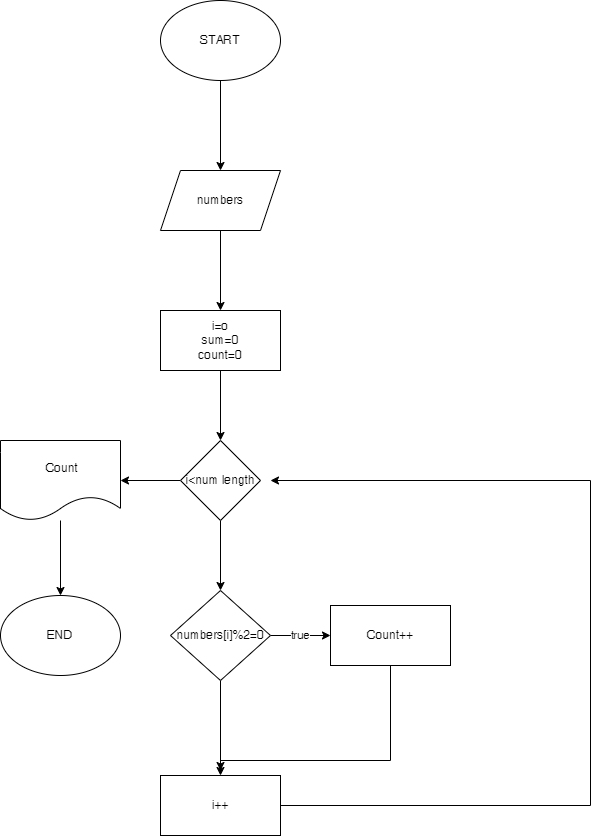

The diagram above was exported from draw.io. Its source (the exported page's mxGraphModel, read from the mxfile embedded in the PNG):
<mxGraphModel dx="880" dy="484" grid="1" gridSize="10" guides="1" tooltips="1" connect="1" arrows="1" fold="1" page="1" pageScale="1" pageWidth="827" pageHeight="1169" math="0" shadow="0">
  <root>
    <mxCell id="0" />
    <mxCell id="1" parent="0" />
    <mxCell id="5cwALfEvLFJBj3zwaYrg-3" value="" style="edgeStyle=orthogonalEdgeStyle;rounded=0;orthogonalLoop=1;jettySize=auto;html=1;" edge="1" parent="1" source="5cwALfEvLFJBj3zwaYrg-1" target="5cwALfEvLFJBj3zwaYrg-2">
      <mxGeometry relative="1" as="geometry" />
    </mxCell>
    <mxCell id="5cwALfEvLFJBj3zwaYrg-1" value="START" style="ellipse;whiteSpace=wrap;html=1;" vertex="1" parent="1">
      <mxGeometry x="220" y="20" width="120" height="80" as="geometry" />
    </mxCell>
    <mxCell id="5cwALfEvLFJBj3zwaYrg-5" value="" style="edgeStyle=orthogonalEdgeStyle;rounded=0;orthogonalLoop=1;jettySize=auto;html=1;" edge="1" parent="1" source="5cwALfEvLFJBj3zwaYrg-2" target="5cwALfEvLFJBj3zwaYrg-4">
      <mxGeometry relative="1" as="geometry" />
    </mxCell>
    <mxCell id="5cwALfEvLFJBj3zwaYrg-2" value="numbers" style="shape=parallelogram;perimeter=parallelogramPerimeter;whiteSpace=wrap;html=1;fixedSize=1;" vertex="1" parent="1">
      <mxGeometry x="220" y="190" width="120" height="60" as="geometry" />
    </mxCell>
    <mxCell id="5cwALfEvLFJBj3zwaYrg-21" value="" style="edgeStyle=orthogonalEdgeStyle;rounded=0;orthogonalLoop=1;jettySize=auto;html=1;" edge="1" parent="1" source="5cwALfEvLFJBj3zwaYrg-4" target="5cwALfEvLFJBj3zwaYrg-20">
      <mxGeometry relative="1" as="geometry" />
    </mxCell>
    <mxCell id="5cwALfEvLFJBj3zwaYrg-4" value="i=o&lt;br&gt;sum=0&lt;br&gt;count=0" style="whiteSpace=wrap;html=1;" vertex="1" parent="1">
      <mxGeometry x="220" y="330" width="120" height="60" as="geometry" />
    </mxCell>
    <mxCell id="5cwALfEvLFJBj3zwaYrg-9" value="" style="edgeStyle=orthogonalEdgeStyle;rounded=0;orthogonalLoop=1;jettySize=auto;html=1;" edge="1" parent="1" target="5cwALfEvLFJBj3zwaYrg-8">
      <mxGeometry relative="1" as="geometry">
        <mxPoint x="280" y="540" as="sourcePoint" />
      </mxGeometry>
    </mxCell>
    <mxCell id="5cwALfEvLFJBj3zwaYrg-11" value="true" style="edgeStyle=orthogonalEdgeStyle;rounded=0;orthogonalLoop=1;jettySize=auto;html=1;" edge="1" parent="1" source="5cwALfEvLFJBj3zwaYrg-8" target="5cwALfEvLFJBj3zwaYrg-10">
      <mxGeometry relative="1" as="geometry" />
    </mxCell>
    <mxCell id="5cwALfEvLFJBj3zwaYrg-17" value="" style="edgeStyle=orthogonalEdgeStyle;rounded=0;orthogonalLoop=1;jettySize=auto;html=1;" edge="1" parent="1" source="5cwALfEvLFJBj3zwaYrg-8" target="5cwALfEvLFJBj3zwaYrg-16">
      <mxGeometry relative="1" as="geometry" />
    </mxCell>
    <mxCell id="5cwALfEvLFJBj3zwaYrg-8" value="numbers[i]%2=0" style="rhombus;whiteSpace=wrap;html=1;" vertex="1" parent="1">
      <mxGeometry x="230" y="610" width="100" height="90" as="geometry" />
    </mxCell>
    <mxCell id="5cwALfEvLFJBj3zwaYrg-30" style="edgeStyle=orthogonalEdgeStyle;rounded=0;orthogonalLoop=1;jettySize=auto;html=1;" edge="1" parent="1" source="5cwALfEvLFJBj3zwaYrg-10">
      <mxGeometry relative="1" as="geometry">
        <mxPoint x="280" y="790" as="targetPoint" />
        <Array as="points">
          <mxPoint x="450" y="780" />
          <mxPoint x="280" y="780" />
        </Array>
      </mxGeometry>
    </mxCell>
    <mxCell id="5cwALfEvLFJBj3zwaYrg-10" value="Count++" style="whiteSpace=wrap;html=1;" vertex="1" parent="1">
      <mxGeometry x="390" y="625" width="120" height="60" as="geometry" />
    </mxCell>
    <mxCell id="5cwALfEvLFJBj3zwaYrg-29" style="edgeStyle=orthogonalEdgeStyle;rounded=0;orthogonalLoop=1;jettySize=auto;html=1;" edge="1" parent="1" source="5cwALfEvLFJBj3zwaYrg-16">
      <mxGeometry relative="1" as="geometry">
        <mxPoint x="330" y="500" as="targetPoint" />
        <Array as="points">
          <mxPoint x="650" y="825" />
          <mxPoint x="650" y="500" />
        </Array>
      </mxGeometry>
    </mxCell>
    <mxCell id="5cwALfEvLFJBj3zwaYrg-16" value="i++" style="whiteSpace=wrap;html=1;" vertex="1" parent="1">
      <mxGeometry x="220" y="795" width="120" height="60" as="geometry" />
    </mxCell>
    <mxCell id="5cwALfEvLFJBj3zwaYrg-23" value="" style="edgeStyle=orthogonalEdgeStyle;rounded=0;orthogonalLoop=1;jettySize=auto;html=1;" edge="1" parent="1" source="5cwALfEvLFJBj3zwaYrg-20" target="5cwALfEvLFJBj3zwaYrg-22">
      <mxGeometry relative="1" as="geometry" />
    </mxCell>
    <mxCell id="5cwALfEvLFJBj3zwaYrg-20" value="i&amp;lt;num length" style="rhombus;whiteSpace=wrap;html=1;" vertex="1" parent="1">
      <mxGeometry x="240" y="460" width="80" height="80" as="geometry" />
    </mxCell>
    <mxCell id="5cwALfEvLFJBj3zwaYrg-25" value="" style="edgeStyle=orthogonalEdgeStyle;rounded=0;orthogonalLoop=1;jettySize=auto;html=1;" edge="1" parent="1" source="5cwALfEvLFJBj3zwaYrg-22" target="5cwALfEvLFJBj3zwaYrg-24">
      <mxGeometry relative="1" as="geometry" />
    </mxCell>
    <mxCell id="5cwALfEvLFJBj3zwaYrg-22" value="&amp;nbsp;Count" style="shape=document;whiteSpace=wrap;html=1;boundedLbl=1;" vertex="1" parent="1">
      <mxGeometry x="60" y="460" width="120" height="80" as="geometry" />
    </mxCell>
    <mxCell id="5cwALfEvLFJBj3zwaYrg-24" value="END" style="ellipse;whiteSpace=wrap;html=1;" vertex="1" parent="1">
      <mxGeometry x="60" y="615" width="120" height="80" as="geometry" />
    </mxCell>
  </root>
</mxGraphModel>